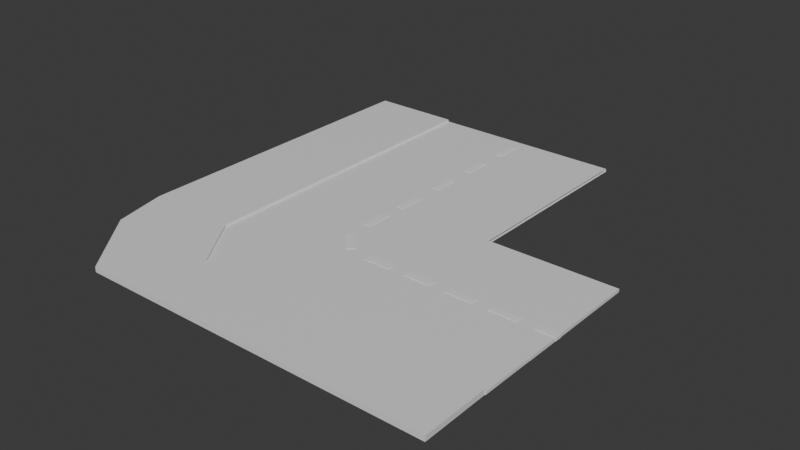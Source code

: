 # Source: RoadTurnWithSidewalk.blend  (saved by Blender 4.0.36; exported with 4.5.12 LTS)
import bpy
from mathutils import Matrix  # noqa: F401  (used for matrix-valued properties, if any)

bpy.ops.wm.read_factory_settings(use_empty=True)
scene = bpy.context.scene
scene.name = 'Scene'

# ---- collections
col_collection = bpy.data.collections.new('Collection'); scene.collection.children.link(col_collection)

# ---- materials (node trees are filled in below, after node groups)
mat_material = bpy.data.materials.new('Material')
mat_material.alpha_threshold = 0.0
mat_material.use_transparent_shadow = False
mat_material.roughness = 0.5
mat_material.line_color = (0.0, 0.0, 0.0, 1.0)
mat_material_001 = bpy.data.materials.new('Material.001')
mat_material_001.alpha_threshold = 0.0
mat_material_001.use_transparent_shadow = False
mat_material_001.roughness = 0.5
mat_material_001.line_color = (0.0, 0.0, 0.0, 1.0)

# ---- material node trees
mat_material.use_nodes = True; mat_material.node_tree.nodes.clear()
_N = mat_material.node_tree.nodes; _L = mat_material.node_tree.links
n0 = _N.new('ShaderNodeOutputMaterial'); n0.name = 'Material Output'; n0.location = (300, 300)
n1 = _N.new('ShaderNodeBsdfPrincipled'); n1.name = 'Principled BSDF'; n1.location = (10, 300)
n1.inputs[3].default_value = 1.45
_L.new(n1.outputs[0], n0.inputs[0])
n0.is_active_output = True
mat_material_001.use_nodes = True; mat_material_001.node_tree.nodes.clear()
_N = mat_material_001.node_tree.nodes; _L = mat_material_001.node_tree.links
n0 = _N.new('ShaderNodeOutputMaterial'); n0.name = 'Material Output'; n0.location = (300, 300)
n1 = _N.new('ShaderNodeBsdfPrincipled'); n1.name = 'Principled BSDF'; n1.location = (10, 300)
n1.inputs[3].default_value = 1.45
_L.new(n1.outputs[0], n0.inputs[0])
n0.is_active_output = True

# ---- world
world_world = bpy.data.worlds.new('World'); scene.world = world_world
world_world.use_nodes = True; world_world.node_tree.nodes.clear()
_N = world_world.node_tree.nodes; _L = world_world.node_tree.links
n0 = _N.new('ShaderNodeOutputWorld'); n0.name = 'World Output'; n0.location = (300, 300)
n1 = _N.new('ShaderNodeBackground'); n1.name = 'Background'; n1.location = (10, 300)
n1.inputs[0].default_value = (0.05088, 0.05088, 0.05088, 1.0)
_L.new(n1.outputs[0], n0.inputs[0])
n0.is_active_output = True
world_world.color = (0.05088, 0.05088, 0.05088)
world_world.use_sun_shadow = False
world_world.sun_shadow_jitter_overblur = 0.0

# ---- meshes
me_cube = bpy.data.meshes.new('Cube')
me_cube.from_pydata([(0.0, 1.513, -1.0), (0.0, -1.0, 1.0), (0.0, -1.0, -1.0), (0.0, 1.513, 1.0), (-2.498, -1.0, -1.0), (-2.498, 1.513, 1.0), (-2.498, 1.513, -1.0), (-2.498, -1.0, 1.0), (-2.498, -1.0, 2.347), (0.0, -1.806, 1.0), (0.0, -1.806, -1.0), (-2.498, -1.806, 1.0), (-2.498, -1.806, -1.0), (0.0, -2.624, 1.0), (0.0, -2.624, -1.0), (-2.498, -2.624, 1.0), (-2.498, -2.624, -1.0), (1.631, -1.0, 1.0), (1.631, -1.0, -1.0), (1.631, -1.806, 1.0), (1.631, -1.806, -1.0), (1.631, -2.624, 1.0), (1.631, -2.624, -1.0), (0.0, -3.313, 1.0), (0.0, -3.313, -1.0), (-2.056, -3.313, 1.0), (-2.056, -3.313, -1.0), (1.628, -2.624, 1.0), (1.628, -2.624, -1.0), (1.628, -3.313, 1.0), (1.628, -3.313, -1.0)], [(8, 7)], [(4, 2, 10, 12), (5, 7, 1, 3), (0, 6, 5, 3), (0, 2, 4, 6), (12, 10, 14, 16), (9, 13, 21, 19), (7, 4, 12, 11), (1, 7, 11, 9), (15, 16, 26, 25), (2, 1, 17, 18), (11, 12, 16, 15), (9, 11, 15, 13), (18, 17, 19, 20), (20, 19, 21, 22), (14, 10, 20, 22), (13, 14, 22, 21), (1, 9, 19, 17), (10, 2, 18, 20), (26, 24, 23, 25), (13, 15, 25, 23), (16, 14, 24, 26), (13, 23, 29, 27), (28, 27, 29, 30), (14, 13, 27, 28), (23, 24, 30, 29), (24, 14, 28, 30)])
_uv = me_cube.uv_layers.new(name='UVMap')
_uv.uv.foreach_set('vector', [0.336, 0.75, 0.25, 0.75, 0.25, 0.75, 0.336, 0.75, 0.664, 0.5, 0.664, 0.75, 0.75, 0.75, 0.75, 0.5, 0.375, 0.375, 0.375, 0.461, 0.625, 0.461, 0.625, 0.375, 0.25, 0.5, 0.25, 0.75, 0.336, 0.75, 0.336, 0.5, 0.336, 0.75, 0.25, 0.75, 0.25, 0.75, 0.336, 0.75, 0.75, 0.75, 0.75, 0.75, 0.75, 0.75, 0.75, 0.75, 0.0, 0.0, 0.0, 0.0, 0.0, 0.0, 0.0, 0.0, 0.75, 0.75, 0.664, 0.75, 0.664, 0.75, 0.75, 0.75, 0.0, 0.0, 0.0, 0.0, 0.0, 0.0, 0.0, 0.0, 0.0, 0.0, 0.0, 0.0, 0.0, 0.0, 0.0, 0.0, 0.0, 0.0, 0.0, 0.0, 0.0, 0.0, 0.0, 0.0, 0.75, 0.75, 0.664, 0.75, 0.664, 0.75, 0.75, 0.75, 0.0, 0.0, 0.0, 0.0, 0.0, 0.0, 0.0, 0.0, 0.0, 0.0, 0.0, 0.0, 0.0, 0.0, 0.0, 0.0, 0.25, 0.75, 0.25, 0.75, 0.25, 0.75, 0.25, 0.75, 0.625, 0.875, 0.375, 0.875, 0.375, 0.875, 0.625, 0.875, 0.75, 0.75, 0.75, 0.75, 0.75, 0.75, 0.75, 0.75, 0.25, 0.75, 0.25, 0.75, 0.25, 0.75, 0.25, 0.75, 0.375, 0.789, 0.375, 0.875, 0.625, 0.875, 0.625, 0.789, 0.75, 0.75, 0.664, 0.75, 0.664, 0.75, 0.75, 0.75, 0.336, 0.75, 0.25, 0.75, 0.25, 0.75, 0.336, 0.75, 0.75, 0.75, 0.75, 0.75, 0.75, 0.75, 0.75, 0.75, 0.375, 0.875, 0.625, 0.875, 0.625, 0.875, 0.375, 0.875, 0.375, 0.875, 0.625, 0.875, 0.625, 0.875, 0.375, 0.875, 0.625, 0.875, 0.375, 0.875, 0.375, 0.875, 0.625, 0.875, 0.25, 0.75, 0.25, 0.75, 0.25, 0.75, 0.25, 0.75])
me_cube.materials.append(mat_material)
me_cube.use_mirror_vertex_groups = False
me_cube.update()
me_cube_002 = bpy.data.meshes.new('Cube.002')
me_cube_002.from_pydata([(-56.63, -1.0, -1.0), (-56.63, -1.0, 1.0), (-56.63, 1.0, -1.0), (-56.63, 1.0, 1.0), (-58.63, -1.0, -1.0), (-58.63, -1.0, 1.0), (-58.63, 1.0, -1.0), (-58.63, 1.0, 1.0)], [], [(0, 2, 3, 1), (2, 6, 7, 3), (6, 4, 5, 7), (4, 0, 1, 5), (2, 0, 4, 6), (7, 5, 1, 3)])
_uv = me_cube_002.uv_layers.new(name='UVMap')
_uv.uv.foreach_set('vector', [0.375, 0.0, 0.375, 0.25, 0.625, 0.25, 0.625, 0.0, 0.375, 0.25, 0.375, 0.5, 0.625, 0.5, 0.625, 0.25, 0.375, 0.5, 0.375, 0.75, 0.625, 0.75, 0.625, 0.5, 0.375, 0.75, 0.375, 1.0, 0.625, 1.0, 0.625, 0.75, 0.125, 0.5, 0.125, 0.75, 0.375, 0.75, 0.375, 0.5, 0.625, 0.5, 0.625, 0.75, 0.875, 0.75, 0.875, 0.5])
me_cube_002.update()
me_cube_003 = bpy.data.meshes.new('Cube.003')
me_cube_003.from_pydata([(-56.63, -1.0, -1.0), (-56.63, -1.0, 1.0), (-56.63, 1.0, -1.0), (-56.63, 1.0, 1.0), (-58.63, -1.0, -1.0), (-58.63, -1.0, 1.0), (-58.63, 1.0, -1.0), (-58.63, 1.0, 1.0)], [], [(0, 2, 3, 1), (2, 6, 7, 3), (6, 4, 5, 7), (4, 0, 1, 5), (2, 0, 4, 6), (7, 5, 1, 3)])
_uv = me_cube_003.uv_layers.new(name='UVMap')
_uv.uv.foreach_set('vector', [0.375, 0.0, 0.375, 0.25, 0.625, 0.25, 0.625, 0.0, 0.375, 0.25, 0.375, 0.5, 0.625, 0.5, 0.625, 0.25, 0.375, 0.5, 0.375, 0.75, 0.625, 0.75, 0.625, 0.5, 0.375, 0.75, 0.375, 1.0, 0.625, 1.0, 0.625, 0.75, 0.125, 0.5, 0.125, 0.75, 0.375, 0.75, 0.375, 0.5, 0.625, 0.5, 0.625, 0.75, 0.875, 0.75, 0.875, 0.5])
me_cube_003.update()
me_cube_004 = bpy.data.meshes.new('Cube.004')
me_cube_004.from_pydata([(-56.63, -1.0, -1.0), (-56.63, -1.0, 1.0), (-56.63, 1.0, -1.0), (-56.63, 1.0, 1.0), (-58.63, -1.0, -1.0), (-58.63, -1.0, 1.0), (-58.63, 1.0, -1.0), (-58.63, 1.0, 1.0)], [], [(0, 2, 3, 1), (2, 6, 7, 3), (6, 4, 5, 7), (4, 0, 1, 5), (2, 0, 4, 6), (7, 5, 1, 3)])
_uv = me_cube_004.uv_layers.new(name='UVMap')
_uv.uv.foreach_set('vector', [0.375, 0.0, 0.375, 0.25, 0.625, 0.25, 0.625, 0.0, 0.375, 0.25, 0.375, 0.5, 0.625, 0.5, 0.625, 0.25, 0.375, 0.5, 0.375, 0.75, 0.625, 0.75, 0.625, 0.5, 0.375, 0.75, 0.375, 1.0, 0.625, 1.0, 0.625, 0.75, 0.125, 0.5, 0.125, 0.75, 0.375, 0.75, 0.375, 0.5, 0.625, 0.5, 0.625, 0.75, 0.875, 0.75, 0.875, 0.5])
me_cube_004.update()
me_cube_005 = bpy.data.meshes.new('Cube.005')
me_cube_005.from_pydata([(-56.63, -1.0, -1.0), (-56.63, -1.0, 1.0), (-56.63, 1.0, -1.0), (-56.63, 1.0, 1.0), (-58.63, -1.0, -1.0), (-58.63, -1.0, 1.0), (-58.63, 1.0, -1.0), (-58.63, 1.0, 1.0)], [], [(0, 2, 3, 1), (2, 6, 7, 3), (6, 4, 5, 7), (4, 0, 1, 5), (2, 0, 4, 6), (7, 5, 1, 3)])
_uv = me_cube_005.uv_layers.new(name='UVMap')
_uv.uv.foreach_set('vector', [0.375, 0.0, 0.375, 0.25, 0.625, 0.25, 0.625, 0.0, 0.375, 0.25, 0.375, 0.5, 0.625, 0.5, 0.625, 0.25, 0.375, 0.5, 0.375, 0.75, 0.625, 0.75, 0.625, 0.5, 0.375, 0.75, 0.375, 1.0, 0.625, 1.0, 0.625, 0.75, 0.125, 0.5, 0.125, 0.75, 0.375, 0.75, 0.375, 0.5, 0.625, 0.5, 0.625, 0.75, 0.875, 0.75, 0.875, 0.5])
me_cube_005.update()
me_cube_013 = bpy.data.meshes.new('Cube.013')
me_cube_013.from_pydata([(-56.63, -1.0, -1.0), (-56.63, -1.0, 1.0), (-56.63, 1.0, -1.0), (-56.63, 1.0, 1.0), (-58.63, -1.0, -1.0), (-58.63, -1.0, 1.0), (-58.63, 1.0, -1.0), (-58.63, 1.0, 1.0)], [], [(0, 2, 3, 1), (2, 6, 7, 3), (6, 4, 5, 7), (4, 0, 1, 5), (2, 0, 4, 6), (7, 5, 1, 3)])
_uv = me_cube_013.uv_layers.new(name='UVMap')
_uv.uv.foreach_set('vector', [0.375, 0.0, 0.375, 0.25, 0.625, 0.25, 0.625, 0.0, 0.375, 0.25, 0.375, 0.5, 0.625, 0.5, 0.625, 0.25, 0.375, 0.5, 0.375, 0.75, 0.625, 0.75, 0.625, 0.5, 0.375, 0.75, 0.375, 1.0, 0.625, 1.0, 0.625, 0.75, 0.125, 0.5, 0.125, 0.75, 0.375, 0.75, 0.375, 0.5, 0.625, 0.5, 0.625, 0.75, 0.875, 0.75, 0.875, 0.5])
me_cube_013.update()
me_cube_014 = bpy.data.meshes.new('Cube.014')
me_cube_014.from_pydata([(-54.33, -0.5505, -1.0), (-54.33, -0.5505, 1.0), (-59.48, 0.9118, -1.0), (-59.48, 0.9118, 1.0), (-55.79, -0.9118, -1.0), (-55.79, -0.9118, 1.0), (-60.94, 0.5505, -1.0), (-60.94, 0.5505, 1.0)], [], [(0, 2, 3, 1), (2, 6, 7, 3), (6, 4, 5, 7), (4, 0, 1, 5), (2, 0, 4, 6), (7, 5, 1, 3)])
_uv = me_cube_014.uv_layers.new(name='UVMap')
_uv.uv.foreach_set('vector', [0.375, 0.0, 0.375, 0.25, 0.625, 0.25, 0.625, 0.0, 0.375, 0.25, 0.375, 0.5, 0.625, 0.5, 0.625, 0.25, 0.375, 0.5, 0.375, 0.75, 0.625, 0.75, 0.625, 0.5, 0.375, 0.75, 0.375, 1.0, 0.625, 1.0, 0.625, 0.75, 0.125, 0.5, 0.125, 0.75, 0.375, 0.75, 0.375, 0.5, 0.625, 0.5, 0.625, 0.75, 0.875, 0.75, 0.875, 0.5])
me_cube_014.update()
me_cube_015 = bpy.data.meshes.new('Cube.015')
me_cube_015.from_pydata([(-50.81, 1.484, -1.0), (-50.81, 1.484, 1.0), (-58.36, 1.504, -1.0), (-58.36, 1.504, 1.0), (-50.83, 0.9542, -1.0), (-50.83, 0.9542, 1.0), (-58.38, 0.9747, -1.0), (-58.38, 0.9747, 1.0)], [], [(0, 2, 3, 1), (2, 6, 7, 3), (6, 4, 5, 7), (4, 0, 1, 5), (2, 0, 4, 6), (7, 5, 1, 3)])
_uv = me_cube_015.uv_layers.new(name='UVMap')
_uv.uv.foreach_set('vector', [0.375, 0.0, 0.375, 0.25, 0.625, 0.25, 0.625, 0.0, 0.375, 0.25, 0.375, 0.5, 0.625, 0.5, 0.625, 0.25, 0.375, 0.5, 0.375, 0.75, 0.625, 0.75, 0.625, 0.5, 0.375, 0.75, 0.375, 1.0, 0.625, 1.0, 0.625, 0.75, 0.125, 0.5, 0.125, 0.75, 0.375, 0.75, 0.375, 0.5, 0.625, 0.5, 0.625, 0.75, 0.875, 0.75, 0.875, 0.5])
me_cube_015.update()
me_cube_016 = bpy.data.meshes.new('Cube.016')
me_cube_016.from_pydata([(-50.81, 1.484, -1.0), (-50.81, 1.484, 1.0), (-58.36, 1.504, -1.0), (-58.36, 1.504, 1.0), (-50.83, 0.9542, -1.0), (-50.83, 0.9542, 1.0), (-58.38, 0.9747, -1.0), (-58.38, 0.9747, 1.0)], [], [(0, 2, 3, 1), (2, 6, 7, 3), (6, 4, 5, 7), (4, 0, 1, 5), (2, 0, 4, 6), (7, 5, 1, 3)])
_uv = me_cube_016.uv_layers.new(name='UVMap')
_uv.uv.foreach_set('vector', [0.375, 0.0, 0.375, 0.25, 0.625, 0.25, 0.625, 0.0, 0.375, 0.25, 0.375, 0.5, 0.625, 0.5, 0.625, 0.25, 0.375, 0.5, 0.375, 0.75, 0.625, 0.75, 0.625, 0.5, 0.375, 0.75, 0.375, 1.0, 0.625, 1.0, 0.625, 0.75, 0.125, 0.5, 0.125, 0.75, 0.375, 0.75, 0.375, 0.5, 0.625, 0.5, 0.625, 0.75, 0.875, 0.75, 0.875, 0.5])
me_cube_016.update()
me_cube_017 = bpy.data.meshes.new('Cube.017')
me_cube_017.from_pydata([(-50.81, 1.484, -1.0), (-50.81, 1.484, 1.0), (-58.36, 1.504, -1.0), (-58.36, 1.504, 1.0), (-50.83, 0.9542, -1.0), (-50.83, 0.9542, 1.0), (-58.38, 0.9747, -1.0), (-58.38, 0.9747, 1.0)], [], [(0, 2, 3, 1), (2, 6, 7, 3), (6, 4, 5, 7), (4, 0, 1, 5), (2, 0, 4, 6), (7, 5, 1, 3)])
_uv = me_cube_017.uv_layers.new(name='UVMap')
_uv.uv.foreach_set('vector', [0.375, 0.0, 0.375, 0.25, 0.625, 0.25, 0.625, 0.0, 0.375, 0.25, 0.375, 0.5, 0.625, 0.5, 0.625, 0.25, 0.375, 0.5, 0.375, 0.75, 0.625, 0.75, 0.625, 0.5, 0.375, 0.75, 0.375, 1.0, 0.625, 1.0, 0.625, 0.75, 0.125, 0.5, 0.125, 0.75, 0.375, 0.75, 0.375, 0.5, 0.625, 0.5, 0.625, 0.75, 0.875, 0.75, 0.875, 0.5])
me_cube_017.update()
me_cube_018 = bpy.data.meshes.new('Cube.018')
me_cube_018.from_pydata([(-50.81, 1.484, -1.0), (-50.81, 1.484, 1.0), (-58.36, 1.504, -1.0), (-58.36, 1.504, 1.0), (-50.83, 0.9542, -1.0), (-50.83, 0.9542, 1.0), (-58.38, 0.9747, -1.0), (-58.38, 0.9747, 1.0)], [], [(0, 2, 3, 1), (2, 6, 7, 3), (6, 4, 5, 7), (4, 0, 1, 5), (2, 0, 4, 6), (7, 5, 1, 3)])
_uv = me_cube_018.uv_layers.new(name='UVMap')
_uv.uv.foreach_set('vector', [0.375, 0.0, 0.375, 0.25, 0.625, 0.25, 0.625, 0.0, 0.375, 0.25, 0.375, 0.5, 0.625, 0.5, 0.625, 0.25, 0.375, 0.5, 0.375, 0.75, 0.625, 0.75, 0.625, 0.5, 0.375, 0.75, 0.375, 1.0, 0.625, 1.0, 0.625, 0.75, 0.125, 0.5, 0.125, 0.75, 0.375, 0.75, 0.375, 0.5, 0.625, 0.5, 0.625, 0.75, 0.875, 0.75, 0.875, 0.5])
me_cube_018.update()
me_cube_019 = bpy.data.meshes.new('Cube.019')
me_cube_019.from_pydata([(-52.68, 1.484, -1.0), (-52.68, 1.484, 1.0), (-58.36, 1.504, -1.0), (-58.36, 1.504, 1.0), (-52.71, 0.9542, -1.0), (-52.71, 0.9542, 1.0), (-58.38, 0.9747, -1.0), (-58.38, 0.9747, 1.0)], [], [(0, 2, 3, 1), (2, 6, 7, 3), (6, 4, 5, 7), (4, 0, 1, 5), (2, 0, 4, 6), (7, 5, 1, 3)])
_uv = me_cube_019.uv_layers.new(name='UVMap')
_uv.uv.foreach_set('vector', [0.375, 0.0, 0.375, 0.25, 0.625, 0.25, 0.625, 0.0, 0.375, 0.25, 0.375, 0.5, 0.625, 0.5, 0.625, 0.25, 0.375, 0.5, 0.375, 0.75, 0.625, 0.75, 0.625, 0.5, 0.375, 0.75, 0.375, 1.0, 0.625, 1.0, 0.625, 0.75, 0.125, 0.5, 0.125, 0.75, 0.375, 0.75, 0.375, 0.5, 0.625, 0.5, 0.625, 0.75, 0.875, 0.75, 0.875, 0.5])
me_cube_019.update()
me_cube_001 = bpy.data.meshes.new('Cube.001')
me_cube_001.from_pydata([(-3.654, 6.024, 1.0), (-3.654, 6.024, -1.0), (-2.032, 1.199, 2.347), (-3.495, 1.199, 2.347), (-2.032, 1.199, -1.0), (-2.498, 6.024, 1.0), (-2.498, 6.024, -1.0), (-2.032, 1.199, 1.0), (-3.654, 6.024, 2.347), (-3.495, 1.199, 1.0), (-2.498, 6.024, 2.347), (-3.495, 1.199, -1.0), (-3.647, 1.881, 1.0), (-3.647, 1.881, -1.0), (-2.487, 1.881, 1.0), (-2.487, 1.881, -1.0), (-3.647, 1.881, 2.347), (-2.487, 1.881, 2.347), (-2.811, 0.3441, 1.0), (-1.653, 0.3441, 1.0), (-1.653, 0.3441, -1.0), (-2.811, 0.3441, 2.347), (-1.653, 0.3441, 2.347), (-2.811, 0.3441, -1.0), (1.62, 1.199, -1.0), (1.62, 1.199, 1.0), (1.62, 1.199, 2.347), (1.629, 0.3441, 1.0), (1.629, 0.3441, -1.0), (1.629, 0.3441, 2.347)], [], [(16, 3, 2, 17), (18, 21, 3, 9), (6, 1, 0, 5), (0, 8, 10, 5), (27, 28, 24, 25), (20, 22, 21, 23), (14, 17, 2, 7), (12, 16, 8, 0), (15, 4, 11, 13), (5, 10, 17, 14), (9, 3, 16, 12), (8, 16, 17, 10), (1, 13, 12, 0), (6, 15, 13, 1), (7, 4, 15, 14), (13, 11, 9, 12), (4, 7, 25, 24), (2, 22, 29, 26), (3, 21, 22, 2), (11, 23, 18, 9), (4, 20, 23, 11), (25, 26, 29, 27), (20, 4, 24, 28), (7, 2, 26, 25), (22, 19, 27, 29), (19, 20, 28, 27)])
_uv = me_cube_001.uv_layers.new(name='UVMap')
_uv.uv.foreach_set('vector', [0.625, 0.6569, 0.625, 0.6796, 0.664, 0.6796, 0.664, 0.6569, 0.625, 0.6985, 0.625, 0.6985, 0.625, 0.6796, 0.625, 0.6796, 0.375, 0.461, 0.375, 0.5, 0.625, 0.5, 0.625, 0.461, 0.625, 0.5, 0.625, 0.5, 0.625, 0.461, 0.625, 0.461, 0.6466, 0.7159, 0.3534, 0.7159, 0.3455, 0.6891, 0.6545, 0.6891, 0.336, 0.6985, 0.664, 0.6985, 0.625, 0.6985, 0.375, 0.6985, 0.664, 0.6569, 0.664, 0.6569, 0.664, 0.6796, 0.664, 0.6796, 0.625, 0.6569, 0.625, 0.6569, 0.625, 0.5, 0.625, 0.5, 0.336, 0.6569, 0.336, 0.6796, 0.375, 0.6796, 0.375, 0.6569, 0.664, 0.5, 0.664, 0.5, 0.664, 0.6569, 0.664, 0.6569, 0.625, 0.6796, 0.625, 0.6796, 0.625, 0.6569, 0.625, 0.6569, 0.625, 0.5, 0.625, 0.6569, 0.664, 0.6569, 0.664, 0.5, 0.375, 0.5, 0.375, 0.6569, 0.625, 0.6569, 0.625, 0.5, 0.336, 0.5, 0.336, 0.6569, 0.375, 0.6569, 0.375, 0.5, 0.6545, 0.6891, 0.3455, 0.6891, 0.336, 0.6569, 0.664, 0.6569, 0.375, 0.6569, 0.375, 0.6796, 0.625, 0.6796, 0.625, 0.6569, 0.3455, 0.6891, 0.6545, 0.6891, 0.6545, 0.6891, 0.3455, 0.6891, 0.664, 0.6796, 0.664, 0.6985, 0.664, 0.6985, 0.664, 0.6796, 0.625, 0.6796, 0.625, 0.6985, 0.664, 0.6985, 0.664, 0.6796, 0.375, 0.6796, 0.375, 0.6985, 0.625, 0.6985, 0.625, 0.6796, 0.336, 0.6796, 0.336, 0.6985, 0.375, 0.6985, 0.375, 0.6796, 0.664, 0.6796, 0.664, 0.6796, 0.664, 0.6985, 0.664, 0.6985, 0.336, 0.6985, 0.336, 0.6796, 0.336, 0.6796, 0.336, 0.6985, 0.664, 0.6796, 0.664, 0.6796, 0.664, 0.6796, 0.664, 0.6796, 0.0, 0.0, 0.0, 0.0, 0.0, 0.0, 0.0, 0.0, 0.0, 0.0, 0.0, 0.0, 0.0, 0.0, 0.0, 0.0])
me_cube_001.materials.append(mat_material_001)
me_cube_001.use_mirror_vertex_groups = False
me_cube_001.update()

# ---- objects
ob_cube = bpy.data.objects.new('Cube', me_cube)
ob_cube_002 = bpy.data.objects.new('Cube.002', me_cube_002)
ob_cube_003 = bpy.data.objects.new('Cube.003', me_cube_003)
ob_cube_004 = bpy.data.objects.new('Cube.004', me_cube_004)
ob_cube_005 = bpy.data.objects.new('Cube.005', me_cube_005)
ob_cube_013 = bpy.data.objects.new('Cube.013', me_cube_013)
ob_cube_014 = bpy.data.objects.new('Cube.014', me_cube_014)
ob_cube_015 = bpy.data.objects.new('Cube.015', me_cube_015)
ob_cube_016 = bpy.data.objects.new('Cube.016', me_cube_016)
ob_cube_017 = bpy.data.objects.new('Cube.017', me_cube_017)
ob_cube_018 = bpy.data.objects.new('Cube.018', me_cube_018)
ob_cube_019 = bpy.data.objects.new('Cube.019', me_cube_019)
ob_cube_001 = bpy.data.objects.new('Cube.001', me_cube_001)

# ---- transforms, parenting, visibility, modifiers, constraints
ob_cube.location = (0.0, 0.0, 0.0)
ob_cube.scale = (1.0, 1.0, 0.01922)
ob_cube.lock_rotations_4d = False
ob_cube.empty_display_type = 'ARROWS'
ob_cube.lineart.crease_threshold = 0.0
ob_cube_002.location = (1.281, -0.8275, 0.004875)
ob_cube_002.scale = (0.04445, 0.1679, 0.01927)
ob_cube_003.location = (1.281, -0.1679, 0.004875)
ob_cube_003.scale = (0.04445, 0.1679, 0.01927)
ob_cube_004.location = (1.281, 0.4918, 0.004875)
ob_cube_004.scale = (0.04445, 0.1679, 0.01927)
ob_cube_005.location = (1.281, 1.151, 0.004875)
ob_cube_005.scale = (0.04445, 0.1679, 0.01927)
ob_cube_013.location = (1.281, -1.409, 0.004875)
ob_cube_013.scale = (0.04445, 0.1679, 0.01927)
ob_cube_014.location = (1.405, -1.99, 0.004875)
ob_cube_014.scale = (0.04445, 0.1679, 0.01927)
ob_cube_015.location = (1.822, -2.355, 0.004875)
ob_cube_015.scale = (0.04445, 0.1679, 0.01927)
ob_cube_016.location = (2.362, -2.355, 0.004875)
ob_cube_016.scale = (0.04445, 0.1679, 0.01927)
ob_cube_017.location = (2.901, -2.355, 0.004875)
ob_cube_017.scale = (0.04445, 0.1679, 0.01927)
ob_cube_018.location = (3.441, -2.355, 0.004875)
ob_cube_018.scale = (0.04445, 0.1679, 0.01927)
ob_cube_019.location = (3.981, -2.355, 0.004875)
ob_cube_019.scale = (0.04445, 0.1679, 0.01927)
ob_cube_001.location = (0.0, -4.508, 0.0)
ob_cube_001.scale = (1.0, 1.0, 0.01922)
ob_cube_001.lock_rotations_4d = False
ob_cube_001.empty_display_type = 'ARROWS'
ob_cube_001.lineart.crease_threshold = 0.0

# ---- collection membership
col_collection.objects.link(ob_cube)
col_collection.objects.link(ob_cube_002)
col_collection.objects.link(ob_cube_003)
col_collection.objects.link(ob_cube_004)
col_collection.objects.link(ob_cube_005)
col_collection.objects.link(ob_cube_013)
col_collection.objects.link(ob_cube_014)
col_collection.objects.link(ob_cube_015)
col_collection.objects.link(ob_cube_016)
col_collection.objects.link(ob_cube_017)
col_collection.objects.link(ob_cube_018)
col_collection.objects.link(ob_cube_019)
col_collection.objects.link(ob_cube_001)

# ---- scene / render settings (as saved in the file)
scene.frame_start = 1; scene.frame_end = 250; scene.frame_set(1)
scene.render.engine = 'BLENDER_EEVEE_NEXT'
scene.cycles.sampling_pattern = 'TABULATED_SOBOL'
bpy.context.view_layer.update()

# ---- added for rendering (the .blend has no active camera and no usable light): camera, sun
cam_auto = bpy.data.cameras.new('AutoCamera')
cam_auto.lens = 50.0
cam_auto.sensor_width = 36.0
cam_auto.clip_end = 1000.0
ob_auto_camera = bpy.data.objects.new('AutoCamera', cam_auto)
scene.collection.objects.link(ob_auto_camera)
ob_auto_camera.location = (6.17611, -9.94455, 5.76005)
ob_auto_camera.rotation_euler = (1.09748, -7.21219e-08, 0.694738)
scene.camera = ob_auto_camera
light_auto_sun = bpy.data.lights.new('AutoSun', 'SUN')
light_auto_sun.energy = 3.0
light_auto_sun.angle = 0.0523599
ob_auto_sun = bpy.data.objects.new('AutoSun', light_auto_sun)
scene.collection.objects.link(ob_auto_sun)
ob_auto_sun.rotation_euler = (0.872665, 0.174533, 0.523599)
bpy.context.view_layer.update()
